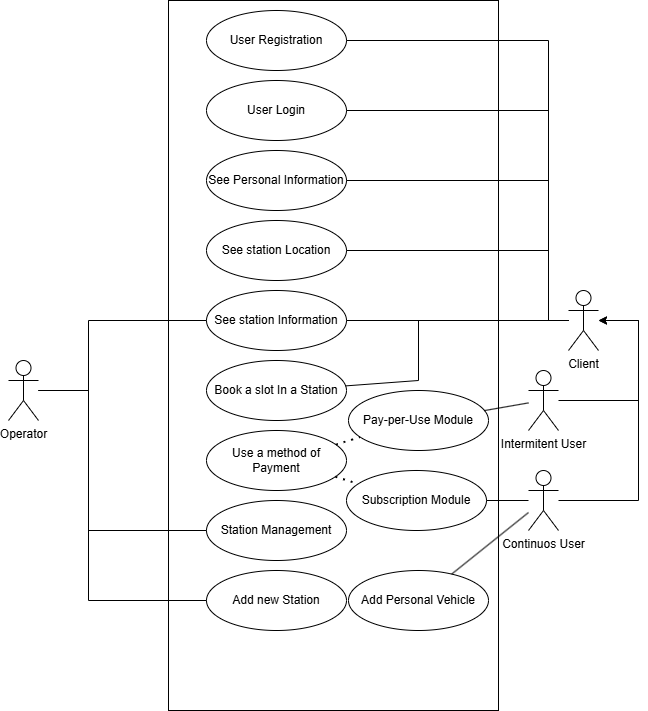

The diagram above was exported from draw.io. Its source (the exported page's mxGraphModel, read from the mxfile embedded in the PNG):
<mxGraphModel dx="827" dy="873" grid="1" gridSize="10" guides="1" tooltips="1" connect="1" arrows="1" fold="1" page="1" pageScale="1" pageWidth="827" pageHeight="1169" math="0" shadow="0">
  <root>
    <mxCell id="0" />
    <mxCell id="1" parent="0" />
    <mxCell id="HWpigbch3sdQISVfxN-C-1" value="" style="rounded=0;whiteSpace=wrap;html=1;" vertex="1" parent="1">
      <mxGeometry x="290" y="100" width="330" height="710" as="geometry" />
    </mxCell>
    <mxCell id="HWpigbch3sdQISVfxN-C-2" value="Operator" style="shape=umlActor;verticalLabelPosition=bottom;verticalAlign=top;html=1;outlineConnect=0;" vertex="1" parent="1">
      <mxGeometry x="130" y="460" width="30" height="60" as="geometry" />
    </mxCell>
    <mxCell id="HWpigbch3sdQISVfxN-C-3" value="Client" style="shape=umlActor;verticalLabelPosition=bottom;verticalAlign=top;html=1;outlineConnect=0;" vertex="1" parent="1">
      <mxGeometry x="690" y="390" width="30" height="60" as="geometry" />
    </mxCell>
    <mxCell id="HWpigbch3sdQISVfxN-C-5" value="Continuos User" style="shape=umlActor;verticalLabelPosition=bottom;verticalAlign=top;html=1;outlineConnect=0;" vertex="1" parent="1">
      <mxGeometry x="650" y="570" width="30" height="60" as="geometry" />
    </mxCell>
    <mxCell id="HWpigbch3sdQISVfxN-C-6" value="Intermitent User" style="shape=umlActor;verticalLabelPosition=bottom;verticalAlign=top;html=1;outlineConnect=0;" vertex="1" parent="1">
      <mxGeometry x="650" y="470" width="30" height="60" as="geometry" />
    </mxCell>
    <mxCell id="HWpigbch3sdQISVfxN-C-7" value="User Registration" style="ellipse;whiteSpace=wrap;html=1;" vertex="1" parent="1">
      <mxGeometry x="328" y="110" width="140" height="60" as="geometry" />
    </mxCell>
    <mxCell id="HWpigbch3sdQISVfxN-C-8" value="User Login" style="ellipse;whiteSpace=wrap;html=1;" vertex="1" parent="1">
      <mxGeometry x="328" y="180" width="140" height="60" as="geometry" />
    </mxCell>
    <mxCell id="HWpigbch3sdQISVfxN-C-9" value="See Personal Information" style="ellipse;whiteSpace=wrap;html=1;" vertex="1" parent="1">
      <mxGeometry x="328" y="250" width="140" height="60" as="geometry" />
    </mxCell>
    <mxCell id="HWpigbch3sdQISVfxN-C-10" value="Station Management" style="ellipse;whiteSpace=wrap;html=1;" vertex="1" parent="1">
      <mxGeometry x="328" y="600" width="140" height="60" as="geometry" />
    </mxCell>
    <mxCell id="HWpigbch3sdQISVfxN-C-11" value="See station Location" style="ellipse;whiteSpace=wrap;html=1;" vertex="1" parent="1">
      <mxGeometry x="328" y="320" width="140" height="60" as="geometry" />
    </mxCell>
    <mxCell id="HWpigbch3sdQISVfxN-C-12" value="See station Information" style="ellipse;whiteSpace=wrap;html=1;" vertex="1" parent="1">
      <mxGeometry x="328" y="390" width="140" height="60" as="geometry" />
    </mxCell>
    <mxCell id="HWpigbch3sdQISVfxN-C-13" value="Book a slot In a Station" style="ellipse;whiteSpace=wrap;html=1;" vertex="1" parent="1">
      <mxGeometry x="328" y="460" width="140" height="60" as="geometry" />
    </mxCell>
    <mxCell id="HWpigbch3sdQISVfxN-C-14" value="Use a method of Payment" style="ellipse;whiteSpace=wrap;html=1;" vertex="1" parent="1">
      <mxGeometry x="328" y="530" width="140" height="60" as="geometry" />
    </mxCell>
    <mxCell id="HWpigbch3sdQISVfxN-C-15" value="Add new Station" style="ellipse;whiteSpace=wrap;html=1;" vertex="1" parent="1">
      <mxGeometry x="328" y="670" width="140" height="60" as="geometry" />
    </mxCell>
    <mxCell id="HWpigbch3sdQISVfxN-C-17" value="" style="endArrow=none;html=1;rounded=0;" edge="1" parent="1" source="HWpigbch3sdQISVfxN-C-2" target="HWpigbch3sdQISVfxN-C-12">
      <mxGeometry width="50" height="50" relative="1" as="geometry">
        <mxPoint x="330" y="510" as="sourcePoint" />
        <mxPoint x="380" y="460" as="targetPoint" />
        <Array as="points">
          <mxPoint x="210" y="490" />
          <mxPoint x="210" y="420" />
        </Array>
      </mxGeometry>
    </mxCell>
    <mxCell id="HWpigbch3sdQISVfxN-C-18" value="" style="endArrow=none;html=1;rounded=0;" edge="1" parent="1" source="HWpigbch3sdQISVfxN-C-2" target="HWpigbch3sdQISVfxN-C-10">
      <mxGeometry width="50" height="50" relative="1" as="geometry">
        <mxPoint x="230" y="580" as="sourcePoint" />
        <mxPoint x="280" y="530" as="targetPoint" />
        <Array as="points">
          <mxPoint x="210" y="490" />
          <mxPoint x="210" y="630" />
        </Array>
      </mxGeometry>
    </mxCell>
    <mxCell id="HWpigbch3sdQISVfxN-C-19" value="" style="endArrow=none;html=1;rounded=0;" edge="1" parent="1" source="HWpigbch3sdQISVfxN-C-2" target="HWpigbch3sdQISVfxN-C-15">
      <mxGeometry width="50" height="50" relative="1" as="geometry">
        <mxPoint x="230" y="680" as="sourcePoint" />
        <mxPoint x="280" y="630" as="targetPoint" />
        <Array as="points">
          <mxPoint x="210" y="490" />
          <mxPoint x="210" y="700" />
        </Array>
      </mxGeometry>
    </mxCell>
    <mxCell id="HWpigbch3sdQISVfxN-C-21" value="Pay-per-Use Module" style="ellipse;whiteSpace=wrap;html=1;" vertex="1" parent="1">
      <mxGeometry x="470" y="490" width="140" height="60" as="geometry" />
    </mxCell>
    <mxCell id="HWpigbch3sdQISVfxN-C-22" value="Subscription Module" style="ellipse;whiteSpace=wrap;html=1;" vertex="1" parent="1">
      <mxGeometry x="468" y="570" width="140" height="60" as="geometry" />
    </mxCell>
    <mxCell id="HWpigbch3sdQISVfxN-C-23" value="" style="endArrow=none;dashed=1;html=1;dashPattern=1 3;strokeWidth=2;rounded=0;" edge="1" parent="1" source="HWpigbch3sdQISVfxN-C-14" target="HWpigbch3sdQISVfxN-C-21">
      <mxGeometry width="50" height="50" relative="1" as="geometry">
        <mxPoint x="470" y="460" as="sourcePoint" />
        <mxPoint x="520" y="410" as="targetPoint" />
      </mxGeometry>
    </mxCell>
    <mxCell id="HWpigbch3sdQISVfxN-C-24" value="" style="endArrow=none;dashed=1;html=1;dashPattern=1 3;strokeWidth=2;rounded=0;" edge="1" parent="1" source="HWpigbch3sdQISVfxN-C-14" target="HWpigbch3sdQISVfxN-C-22">
      <mxGeometry width="50" height="50" relative="1" as="geometry">
        <mxPoint x="470" y="460" as="sourcePoint" />
        <mxPoint x="520" y="410" as="targetPoint" />
      </mxGeometry>
    </mxCell>
    <mxCell id="HWpigbch3sdQISVfxN-C-25" value="" style="endArrow=none;html=1;rounded=0;" edge="1" parent="1" source="HWpigbch3sdQISVfxN-C-12" target="HWpigbch3sdQISVfxN-C-3">
      <mxGeometry width="50" height="50" relative="1" as="geometry">
        <mxPoint x="470" y="460" as="sourcePoint" />
        <mxPoint x="520" y="410" as="targetPoint" />
      </mxGeometry>
    </mxCell>
    <mxCell id="HWpigbch3sdQISVfxN-C-26" value="" style="endArrow=none;html=1;rounded=0;" edge="1" parent="1" source="HWpigbch3sdQISVfxN-C-3" target="HWpigbch3sdQISVfxN-C-11">
      <mxGeometry width="50" height="50" relative="1" as="geometry">
        <mxPoint x="470" y="460" as="sourcePoint" />
        <mxPoint x="520" y="410" as="targetPoint" />
        <Array as="points">
          <mxPoint x="670" y="420" />
          <mxPoint x="670" y="350" />
        </Array>
      </mxGeometry>
    </mxCell>
    <mxCell id="HWpigbch3sdQISVfxN-C-28" value="" style="endArrow=none;html=1;rounded=0;" edge="1" parent="1" source="HWpigbch3sdQISVfxN-C-3" target="HWpigbch3sdQISVfxN-C-9">
      <mxGeometry width="50" height="50" relative="1" as="geometry">
        <mxPoint x="680" y="330" as="sourcePoint" />
        <mxPoint x="520" y="410" as="targetPoint" />
        <Array as="points">
          <mxPoint x="670" y="420" />
          <mxPoint x="670" y="280" />
        </Array>
      </mxGeometry>
    </mxCell>
    <mxCell id="HWpigbch3sdQISVfxN-C-29" value="" style="endArrow=none;html=1;rounded=0;" edge="1" parent="1" source="HWpigbch3sdQISVfxN-C-3" target="HWpigbch3sdQISVfxN-C-8">
      <mxGeometry width="50" height="50" relative="1" as="geometry">
        <mxPoint x="470" y="460" as="sourcePoint" />
        <mxPoint x="520" y="410" as="targetPoint" />
        <Array as="points">
          <mxPoint x="670" y="420" />
          <mxPoint x="670" y="210" />
        </Array>
      </mxGeometry>
    </mxCell>
    <mxCell id="HWpigbch3sdQISVfxN-C-31" value="" style="endArrow=none;html=1;rounded=0;" edge="1" parent="1" source="HWpigbch3sdQISVfxN-C-3" target="HWpigbch3sdQISVfxN-C-7">
      <mxGeometry width="50" height="50" relative="1" as="geometry">
        <mxPoint x="470" y="460" as="sourcePoint" />
        <mxPoint x="520" y="410" as="targetPoint" />
        <Array as="points">
          <mxPoint x="670" y="420" />
          <mxPoint x="670" y="140" />
        </Array>
      </mxGeometry>
    </mxCell>
    <mxCell id="HWpigbch3sdQISVfxN-C-32" value="" style="endArrow=classic;html=1;rounded=0;" edge="1" parent="1" target="HWpigbch3sdQISVfxN-C-3">
      <mxGeometry width="50" height="50" relative="1" as="geometry">
        <mxPoint x="680" y="500" as="sourcePoint" />
        <mxPoint x="520" y="410" as="targetPoint" />
        <Array as="points">
          <mxPoint x="760" y="500" />
          <mxPoint x="760" y="420" />
        </Array>
      </mxGeometry>
    </mxCell>
    <mxCell id="HWpigbch3sdQISVfxN-C-33" value="" style="endArrow=classic;html=1;rounded=0;" edge="1" parent="1" source="HWpigbch3sdQISVfxN-C-5" target="HWpigbch3sdQISVfxN-C-3">
      <mxGeometry width="50" height="50" relative="1" as="geometry">
        <mxPoint x="470" y="460" as="sourcePoint" />
        <mxPoint x="520" y="410" as="targetPoint" />
        <Array as="points">
          <mxPoint x="760" y="600" />
          <mxPoint x="760" y="420" />
        </Array>
      </mxGeometry>
    </mxCell>
    <mxCell id="HWpigbch3sdQISVfxN-C-36" value="" style="endArrow=none;html=1;rounded=0;" edge="1" parent="1" source="HWpigbch3sdQISVfxN-C-21" target="HWpigbch3sdQISVfxN-C-6">
      <mxGeometry width="50" height="50" relative="1" as="geometry">
        <mxPoint x="470" y="460" as="sourcePoint" />
        <mxPoint x="520" y="410" as="targetPoint" />
      </mxGeometry>
    </mxCell>
    <mxCell id="HWpigbch3sdQISVfxN-C-37" value="" style="endArrow=none;html=1;rounded=0;" edge="1" parent="1" source="HWpigbch3sdQISVfxN-C-13" target="HWpigbch3sdQISVfxN-C-3">
      <mxGeometry width="50" height="50" relative="1" as="geometry">
        <mxPoint x="470" y="460" as="sourcePoint" />
        <mxPoint x="520" y="410" as="targetPoint" />
        <Array as="points">
          <mxPoint x="540" y="480" />
          <mxPoint x="540" y="420" />
          <mxPoint x="670" y="420" />
        </Array>
      </mxGeometry>
    </mxCell>
    <mxCell id="HWpigbch3sdQISVfxN-C-39" value="" style="endArrow=none;html=1;rounded=0;" edge="1" parent="1" source="HWpigbch3sdQISVfxN-C-22" target="HWpigbch3sdQISVfxN-C-5">
      <mxGeometry width="50" height="50" relative="1" as="geometry">
        <mxPoint x="390" y="550" as="sourcePoint" />
        <mxPoint x="440" y="500" as="targetPoint" />
      </mxGeometry>
    </mxCell>
    <mxCell id="HWpigbch3sdQISVfxN-C-40" value="Add Personal Vehicle" style="ellipse;whiteSpace=wrap;html=1;" vertex="1" parent="1">
      <mxGeometry x="470" y="670" width="140" height="60" as="geometry" />
    </mxCell>
    <mxCell id="HWpigbch3sdQISVfxN-C-41" value="" style="endArrow=none;html=1;rounded=0;" edge="1" parent="1" source="HWpigbch3sdQISVfxN-C-40" target="HWpigbch3sdQISVfxN-C-5">
      <mxGeometry width="50" height="50" relative="1" as="geometry">
        <mxPoint x="390" y="450" as="sourcePoint" />
        <mxPoint x="440" y="400" as="targetPoint" />
      </mxGeometry>
    </mxCell>
  </root>
</mxGraphModel>